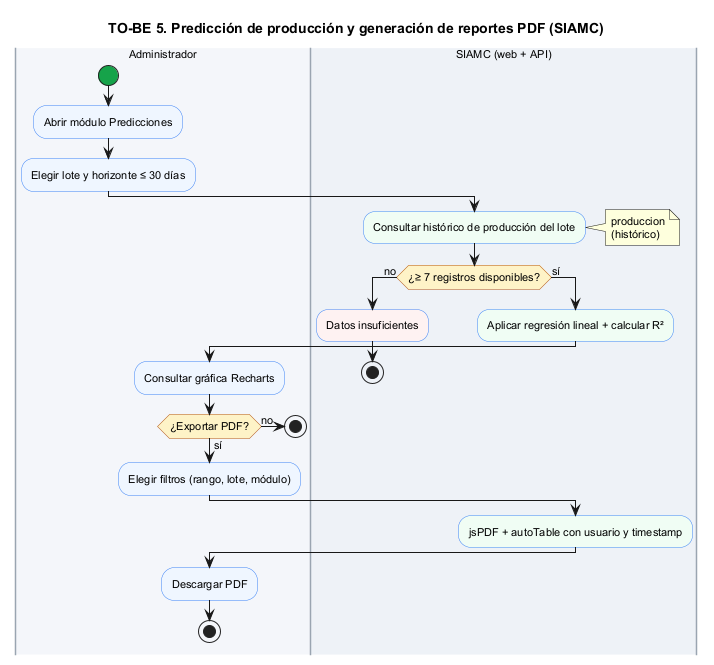

The diagram above was rendered by PlantUML. Its source (embedded in the PNG):
@startuml
title TO-BE 5. Predicción de producción y generación de reportes PDF (SIAMC)

skinparam defaultFontName Arial
skinparam defaultFontSize 11
skinparam ActivityBackgroundColor #EFF6FF
skinparam ActivityBorderColor #3B82F6
skinparam ActivityDiamondBackgroundColor #FEF3C7
skinparam ActivityDiamondBorderColor #B45309
skinparam ActivityStartColor #16A34A
skinparam ActivityEndColor #DC2626
skinparam SwimlaneBorderColor #9AA5B1

|#F4F6FA|Administrador|
start
:Abrir módulo Predicciones;
:Elegir lote y horizonte ≤ 30 días;
|#EEF2F7|SIAMC (web + API)|
#F0FDF4:Consultar histórico de producción del lote;
note right: produccion\n(histórico)
if (¿≥ 7 registros disponibles?) then (no)
  #FEF2F2:Datos insuficientes;
  stop
else (sí)
  #F0FDF4:Aplicar regresión lineal + calcular R²;
  |#F4F6FA|Administrador|
  :Consultar gráfica Recharts;
  if (¿Exportar PDF?) then (sí)
    :Elegir filtros (rango, lote, módulo);
    |#EEF2F7|SIAMC (web + API)|
    #F0FDF4:jsPDF + autoTable con usuario y timestamp;
    |#F4F6FA|Administrador|
    :Descargar PDF;
    stop
  else (no)
    stop
  endif
endif
@enduml